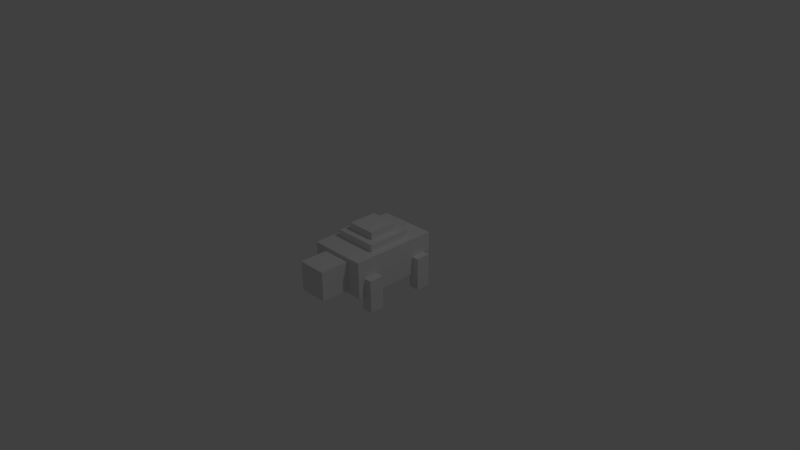 # Source: MineTurtle.blend  (saved by Blender 2.72.0; exported with 4.5.12 LTS)
import bpy
from mathutils import Matrix  # noqa: F401  (used for matrix-valued properties, if any)

bpy.ops.wm.read_factory_settings(use_empty=True)
scene = bpy.context.scene
scene.name = 'Scene'

# ---- collections
col_collection_1 = bpy.data.collections.new('Collection 1'); scene.collection.children.link(col_collection_1)

# ---- materials (node trees are filled in below, after node groups)
mat_material = bpy.data.materials.new('Material')
mat_material.alpha_threshold = 0.0
mat_material.use_transparent_shadow = False
mat_material.roughness = 0.5
mat_material.line_color = (0.0, 0.0, 0.0, 1.0)

# ---- material node trees

# ---- world
world_world = bpy.data.worlds.new('World'); scene.world = world_world
world_world.color = (0.05088, 0.05088, 0.05088)
world_world.use_sun_shadow = False
world_world.sun_shadow_jitter_overblur = 0.0
world_world.cycles.sampling_method = 'MANUAL'
world_world.cycles.sample_map_resolution = 256

# ---- cameras
cam_camera = bpy.data.cameras.new('Camera')
cam_camera.clip_end = 100.0
cam_camera.lens = 35.0
cam_camera.sensor_width = 32.0
cam_camera.sensor_height = 18.0
cam_camera.ortho_scale = 7.314
cam_camera.dof.focus_distance = 0.0
cam_camera.dof.aperture_fstop = 128.0

# ---- lights
light_lamp = bpy.data.lights.new('Lamp', 'POINT')
light_lamp.transmission_factor = 0.0
light_lamp.cutoff_distance = 30.0
light_lamp.energy = 100.0
light_lamp.shadow_buffer_clip_start = 1.001
light_lamp.shadow_soft_size = 0.1
light_lamp.shadow_maximum_resolution = 0.006
light_lamp.use_absolute_resolution = True
light_lamp.cycles.use_multiple_importance_sampling = False

# ---- meshes
me_cube = bpy.data.meshes.new('Cube')
me_cube.from_pydata([(0.4, 0.6, -0.25), (0.4, -0.6, -0.25), (-0.4, -0.6, -0.25), (-0.4, 0.6, -0.25), (0.4, 0.6, 0.25), (0.4, -0.6, 0.25), (-0.4, -0.6, 0.25), (-0.4, 0.6, 0.25), (-0.3, -0.3, 0.25), (-0.3, 0.3, 0.25), (0.3, 0.3, 0.25), (0.3, -0.3, 0.25), (-0.3, -0.3, 0.35), (-0.3, 0.3, 0.35), (0.3, 0.3, 0.35), (0.3, -0.3, 0.35), (-0.2, -0.2, 0.35), (-0.2, 0.2, 0.35), (0.2, 0.2, 0.35), (0.2, -0.2, 0.35), (-0.2, -0.2, 0.45), (-0.2, 0.2, 0.45), (0.2, 0.2, 0.45), (0.2, -0.2, 0.45), (0.2, -0.6, -0.2), (0.2, -1.0, -0.2), (-0.2, -1.0, -0.2), (-0.2, -0.6, -0.2), (0.2, -0.6, 0.2), (0.2, -1.0, 0.2), (-0.2, -1.0, 0.2), (-0.2, -0.6, 0.2), (0.5, -0.3, -0.45), (0.5, -0.5, -0.45), (0.35, -0.5, -0.45), (0.35, -0.3, -0.45), (0.5, -0.3, -8.941e-08), (0.5, -0.5, -8.941e-08), (0.35, -0.5, -8.941e-08), (0.35, -0.3, -8.941e-08), (0.5, 0.5, -0.45), (0.5, 0.3, -0.45), (0.35, 0.3, -0.45), (0.35, 0.5, -0.45), (0.5, 0.5, -8.941e-08), (0.5, 0.3, -8.941e-08), (0.35, 0.3, -8.941e-08), (0.35, 0.5, -8.941e-08), (-0.35, -0.3, -0.45), (-0.35, -0.5, -0.45), (-0.5, -0.5, -0.45), (-0.5, -0.3, -0.45), (-0.35, -0.3, -8.941e-08), (-0.35, -0.5, -8.941e-08), (-0.5, -0.5, -8.941e-08), (-0.5, -0.3, -8.941e-08), (-0.35, 0.5, -0.45), (-0.35, 0.3, -0.45), (-0.5, 0.3, -0.45), (-0.5, 0.5, -0.45), (-0.35, 0.5, -8.941e-08), (-0.35, 0.3, -8.941e-08), (-0.5, 0.3, -8.941e-08), (-0.5, 0.5, -8.941e-08)], [], [(0, 1, 2, 3), (4, 7, 6, 5), (0, 4, 5, 1), (1, 5, 6, 2), (2, 6, 7, 3), (4, 0, 3, 7), (12, 13, 9, 8), (13, 14, 10, 9), (14, 15, 11, 10), (15, 12, 8, 11), (8, 9, 10, 11), (15, 14, 13, 12), (20, 21, 17, 16), (21, 22, 18, 17), (22, 23, 19, 18), (23, 20, 16, 19), (16, 17, 18, 19), (23, 22, 21, 20), (24, 25, 26, 27), (28, 31, 30, 29), (24, 28, 29, 25), (25, 29, 30, 26), (26, 30, 31, 27), (28, 24, 27, 31), (32, 33, 34, 35), (36, 39, 38, 37), (32, 36, 37, 33), (33, 37, 38, 34), (34, 38, 39, 35), (36, 32, 35, 39), (40, 41, 42, 43), (44, 47, 46, 45), (40, 44, 45, 41), (41, 45, 46, 42), (42, 46, 47, 43), (44, 40, 43, 47), (48, 49, 50, 51), (52, 55, 54, 53), (48, 52, 53, 49), (49, 53, 54, 50), (50, 54, 55, 51), (52, 48, 51, 55), (56, 57, 58, 59), (60, 63, 62, 61), (56, 60, 61, 57), (57, 61, 62, 58), (58, 62, 63, 59), (60, 56, 59, 63)])
me_cube.materials.append(mat_material)
me_cube.use_remesh_preserve_volume = False
me_cube.use_remesh_preserve_attributes = False
me_cube.use_mirror_vertex_groups = False
me_cube.update()

# ---- objects
ob_cube = bpy.data.objects.new('Cube', me_cube)
ob_lamp = bpy.data.objects.new('Lamp', light_lamp)
ob_camera = bpy.data.objects.new('Camera', cam_camera)

# ---- transforms, parenting, visibility, modifiers, constraints
ob_cube.location = (0.0, 0.0, 0.0)
ob_cube.lock_rotations_4d = False
ob_cube.empty_display_type = 'ARROWS'
ob_cube.lineart.crease_threshold = 0.0
ob_lamp.location = (4.076, 1.005, 5.904)
ob_lamp.rotation_euler = (0.6503, 0.05522, 1.866)
ob_lamp.lock_rotations_4d = False
ob_lamp.empty_display_type = 'ARROWS'
ob_lamp.color = (0.0, 0.0, 0.0, 0.0)
ob_lamp.lineart.crease_threshold = 0.0
ob_camera.location = (7.481, -6.508, 5.344)
ob_camera.rotation_euler = (1.109, 0.01082, 0.8149)
ob_camera.lock_rotations_4d = False
ob_camera.empty_display_type = 'ARROWS'
ob_camera.color = (0.0, 0.0, 0.0, 0.0)
ob_camera.display_type = 'WIRE'
ob_camera.lineart.crease_threshold = 0.0

# ---- collection membership
col_collection_1.objects.link(ob_cube)
col_collection_1.objects.link(ob_lamp)
col_collection_1.objects.link(ob_camera)

# ---- scene / render settings (as saved in the file)
scene.camera = ob_camera
scene.frame_start = 1; scene.frame_end = 250; scene.frame_set(1)
scene.render.engine = 'BLENDER_EEVEE_NEXT'
scene.render.resolution_percentage = 50
scene.render.dither_intensity = 0.0
scene.cycles.use_denoising = False
scene.cycles.samples = 10
scene.cycles.sampling_pattern = 'TABULATED_SOBOL'
scene.cycles.light_sampling_threshold = 0.0
scene.cycles.use_adaptive_sampling = False
scene.cycles.use_light_tree = False
scene.cycles.blur_glossy = 0.0
scene.cycles.pixel_filter_type = 'GAUSSIAN'
scene.cycles.sample_clamp_indirect = 0.0
scene.view_settings.view_transform = 'Standard'
bpy.context.view_layer.update()
